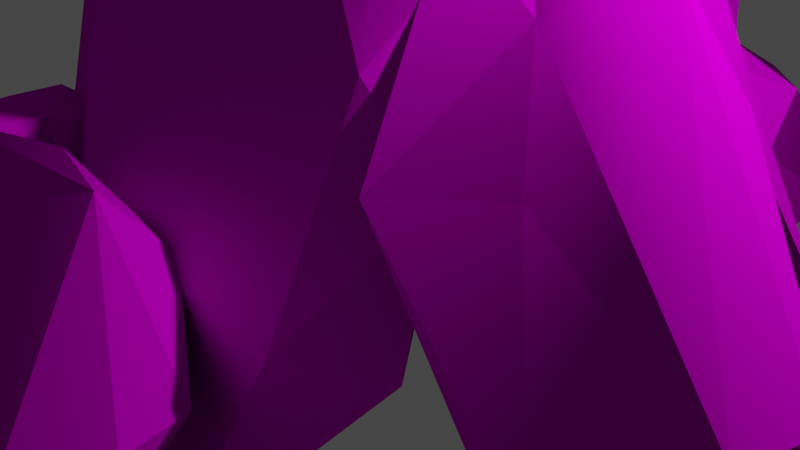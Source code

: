 # Source: cave2.blend  (saved by Blender 3.3.6; exported with 4.5.12 LTS)
import bpy
from mathutils import Matrix  # noqa: F401  (used for matrix-valued properties, if any)

bpy.ops.wm.read_factory_settings(use_empty=True)
scene = bpy.context.scene
scene.name = 'Scene'

# ---- collections
col_collection = bpy.data.collections.new('Collection'); scene.collection.children.link(col_collection)

# ---- images (referenced by path relative to the original .blend; pixels are not part of the script)
import os
ASSET_DIR = os.environ.get("B2B_ASSET_DIR", "")  # directory of the original .blend (textures are referenced by path, not embedded)
HERE = os.path.dirname(os.path.abspath(__file__))  # packed textures are extracted next to this script under _unpacked/

def load_image(name, relpath, width, height, colorspace="sRGB"):
    """Load a texture the original file referenced (path relative to the .blend, or extracted next to this script)."""
    p = next((c for c in (os.path.join(HERE, relpath), os.path.join(ASSET_DIR, relpath)) if relpath and os.path.exists(c)), "")
    if p:
        img = bpy.data.images.load(p, check_existing=True)
        img.name = name
    else:  # same state as the original file: an image datablock whose file is absent (Cycles renders it pink)
        img = bpy.data.images.new(name, width, height)
        img.source = "FILE"
        img.filepath = "//" + (relpath or name)
    img.colorspace_settings.name = colorspace
    return img
img_cave_albedo_2048 = load_image('Cave_ALBEDO_2048', 'Cave_ALBEDO_2048.png', 1024, 1024, 'sRGB')
img_cave_normal_2048 = load_image('Cave_NORMAL_2048', 'Cave_NORMAL_2048.png', 1024, 1024, 'Non-Color')

# ---- materials (node trees are filled in below, after node groups)
mat_cave_baked_material = bpy.data.materials.new('Cave_Baked_Material')

# ---- material node trees
mat_cave_baked_material.use_nodes = True; mat_cave_baked_material.node_tree.nodes.clear()
_N = mat_cave_baked_material.node_tree.nodes; _L = mat_cave_baked_material.node_tree.links
n0 = _N.new('ShaderNodeBsdfPrincipled'); n0.name = 'Principled BSDF'; n0.location = (10, 300)
n0.distribution = 'GGX'
n0.subsurface_method = 'RANDOM_WALK_SKIN'
n0.inputs[3].default_value = 1.45
n0.inputs[13].default_value = 0.0
n0.inputs[27].default_value = (0.0, 0.0, 0.0, 1.0)
n0.inputs[28].default_value = 1.0
n1 = _N.new('ShaderNodeTexImage'); n1.name = 'Image Texture'; n1.location = (-500, 200)
n1.hide = True
n1.image = img_cave_albedo_2048
n2 = _N.new('ShaderNodeTexImage'); n2.name = 'Image Texture.001'; n2.location = (-500, 150)
n2.hide = True
n2.image = img_cave_normal_2048
n3 = _N.new('ShaderNodeNormalMap'); n3.name = 'Normal Map'; n3.location = (-200, -200)
n3.hide = True
n3.uv_map = 'UVMap'
n4 = _N.new('ShaderNodeOutputMaterial'); n4.name = 'Material Output'; n4.location = (300, 300)
_L.new(n0.outputs[0], n4.inputs[0])
_L.new(n1.outputs[0], n0.inputs[0])
_L.new(n2.outputs[0], n3.inputs[1])
_L.new(n3.outputs[0], n0.inputs[5])
n4.is_active_output = True

# ---- world
world_world = bpy.data.worlds.new('World'); scene.world = world_world
world_world.use_nodes = True; world_world.node_tree.nodes.clear()
_N = world_world.node_tree.nodes; _L = world_world.node_tree.links
n0 = _N.new('ShaderNodeOutputWorld'); n0.name = 'World Output'; n0.location = (300, 300)
n1 = _N.new('ShaderNodeBackground'); n1.name = 'Background'; n1.location = (10, 300)
n1.inputs[0].default_value = (0.05088, 0.05088, 0.05088, 1.0)
_L.new(n1.outputs[0], n0.inputs[0])
n0.is_active_output = True
world_world.color = (0.05088, 0.05088, 0.05088)
world_world.use_sun_shadow = False
world_world.sun_shadow_jitter_overblur = 0.0

# ---- cameras
cam_camera = bpy.data.cameras.new('Camera')
cam_camera.clip_end = 100.0
cam_camera.ortho_scale = 7.314

# ---- lights
light_light = bpy.data.lights.new('Light', 'POINT')
light_light.transmission_factor = 0.0
light_light.energy = 1000.0
light_light.shadow_soft_size = 0.1
light_light.shadow_maximum_resolution = 0.006
light_light.use_absolute_resolution = True

# ---- meshes
me_rock_027 = bpy.data.meshes.new('Rock.027')
me_rock_027.from_pydata([(0.6167, -0.1491, -1.116), (0.2831, 0.7327, -1.143), (-0.4232, 0.1007, -1.125), (1.193, 0.6408, -0.8848), (-0.9252, 0.8242, -0.8676), (-0.4046, -0.8478, -0.8305), (0.5351, -1.266, -0.68), (0.6961, 1.104, -0.7464), (0.4401, 0.83, 0.8462), (-0.2893, 1.315, -0.3328), (-1.219, -0.5533, -0.5893), (1.16, -1.079, -0.1974), (1.663, -0.09591, -0.1464), (-1.46, -0.06948, -0.1785), (-0.5139, -1.458, 0.004377), (1.045, -1.263, 0.4085), (-0.06681, 1.28, 0.4546), (0.1606, -1.51, 0.5655), (-0.9043, -0.4687, 0.9191), (1.198, -0.1644, 1.039), (-0.8543, 1.024, 0.7657), (0.3015, 0.4098, 1.32), (-0.9732, 0.3325, 1.045), (0.1649, -0.1482, 1.276), (1.794, -0.4954, 0.1254), (1.755, 0.04088, -0.4947), (1.021, -0.7576, 0.6522), (0.439, -0.4704, 0.6687), (0.9672, -0.2695, -0.0712), (1.626, -0.7835, 0.7253), (2.52, 0.28, -0.5366), (1.74, -0.7012, 1.424), (2.684, -0.4575, 0.6182), (1.015, 1.032, -0.7014), (2.231, 0.8871, -0.3757), (2.728, -0.1679, 1.177), (1.76, 0.7952, -0.661), (1.958, -0.2196, 1.527), (0.8467, -0.01657, 1.225), (0.4129, -0.3079, 1.002), (3.089, 0.105, 0.1489), (0.4238, 0.8338, -0.06162), (2.683, 0.5033, 0.583), (1.925, 1.098, -0.1888), (1.341, 0.9676, 0.3567), (0.7044, 0.5207, 0.9149), (2.193, 0.4661, 1.133), (1.595, 0.5893, 0.9126), (4.283, -4.328, -0.9774), (4.437, -2.672, -1.207), (4.416, -3.377, -0.7294), (4.791, -4.405, -0.7599), (3.946, -3.522, -1.105), (4.187, -2.264, -0.2447), (3.375, -5.371, -0.2157), (3.904, -5.619, -0.08127), (3.26, -4.966, 1.652), (4.59, -4.513, 0.247), (3.232, -1.79, 0.6072), (3.294, -2.211, 1.62), (4.618, -3.242, -0.05463), (2.718, -4.785, -0.06088), (2.881, -2.769, 2.673), (2.512, -5.639, 1.618), (2.611, -2.019, 0.6743), (2.141, -2.295, 2.063), (2.988, -4.562, 2.618), (1.71, -3.876, 1.448), (1.462, -3.713, 2.3), (1.973, -3.409, 3.467), (1.814, -4.019, 3.036), (1.805, -3.081, 2.801), (1.752, -5.372, -0.7075), (0.5163, -6.449, -1.785), (0.9805, -5.79, -1.755), (-0.2513, -6.691, -0.7309), (1.423, -6.697, -1.374), (0.1435, -5.502, -1.483), (-0.3314, -4.574, -0.08431), (2.029, -6.091, 0.4207), (2.608, -5.004, 1.471), (-1.229, -5.231, 2.083), (-0.6736, -5.385, -0.009714), (1.222, -4.03, 0.5309), (0.02711, -6.223, 0.9389), (2.663, -5.405, 0.2514), (-0.6637, -5.441, 2.478), (-0.7357, -4.492, 1.812), (-0.006124, -3.631, 2.662), (0.5207, -3.446, 3.616), (2.149, -3.818, 3.081), (1.013, -4.592, 3.342), (1.117, -3.259, 3.152), (1.995, -5.107, 2.142), (0.5243, -4.11, 3.768), (1.04, -3.676, 4.104), (0.7209, -7.255, -1.022), (0.5773, -7.786, -1.129), (0.3744, -8.585, -0.6322), (-0.1758, -7.802, -1.014), (1.533, -7.547, -1.026), (-0.2966, -7.251, -0.2397), (1.059, -6.479, -0.2158), (1.865, -6.636, 0.1755), (-0.1016, -8.862, 0.2646), (1.069, -8.779, -0.1665), (2.111, -7.376, 0.284), (0.04167, -6.746, 0.0491), (0.9447, -5.985, 0.7415), (2.036, -8.101, 0.5652), (-0.776, -7.147, 0.6336), (-0.4775, -8.245, 0.6801), (0.1657, -6.215, 0.8454), (1.215, -8.605, 1.147), (0.2662, -6.467, 1.473), (-0.3989, -7.309, 1.286), (0.199, -8.247, 1.318), (1.036, -6.688, 1.461), (0.2292, -7.301, 1.874), (0.9197, -7.773, 1.585), (-2.566, -10.15, -0.4695), (-2.49, -8.811, -0.3572), (-2.447, -9.707, -0.7167), (-3.12, -9.687, -0.6822), (-1.663, -9.027, -0.1162), (-2.033, -10.05, -0.4009), (-1.484, -9.636, 0.2055), (-3.334, -10.52, -0.04095), (-2.684, -10.83, -0.05874), (-1.77, -10.48, 0.3499), (-2.205, -8.68, -0.09809), (-3.412, -9.419, -0.05045), (-2.666, -11.13, 0.5945), (-2.971, -8.345, 0.5078), (-3.028, -8.88, 1.296), (-2.499, -8.382, 1.34), (-3.181, -10.46, 1.552), (-3.528, -9.896, 1.119), (-2.593, -11.0, 1.501), (-2.006, -10.41, 1.345), (-1.938, -8.766, 1.492), (-1.989, -9.566, 1.803), (-2.383, -9.191, 1.869), (-2.63, -9.569, 1.787), (-1.085, -6.723, -0.8579), (-1.009, -5.385, -0.7457), (-0.9657, -6.281, -1.105), (-1.639, -6.261, -1.071), (-0.1814, -5.6, -0.5047), (-0.5523, -6.621, -0.7894), (-0.00312, -6.209, -0.183), (-1.853, -7.099, -0.4294), (-1.203, -7.408, -0.4472), (-0.2885, -7.055, -0.03854), (-0.7239, -5.253, -0.4866), (-1.931, -5.992, -0.4389), (-1.185, -7.703, 0.206), (-1.49, -4.919, 0.1193), (-1.547, -5.454, 0.9076), (-1.018, -4.956, 0.9513), (-1.7, -7.038, 1.163), (-2.047, -6.47, 0.7307), (-1.112, -7.575, 1.113), (-0.5253, -6.988, 0.9564), (-0.4572, -5.34, 1.104), (-0.5075, -6.14, 1.415), (-0.9021, -5.764, 1.481), (-1.149, -6.142, 1.399), (-1.229, -9.387, -0.8771), (-1.153, -8.049, -0.7648), (-1.109, -8.945, -1.124), (-1.783, -8.925, -1.09), (-0.3251, -8.265, -0.5238), (-0.6959, -9.285, -0.8085), (-0.1468, -8.874, -0.2021), (-1.997, -9.763, -0.4486), (-1.347, -10.07, -0.4664), (-0.4322, -9.72, -0.05767), (-0.8676, -7.918, -0.5057), (-2.074, -8.657, -0.4581), (-1.329, -10.37, 0.1869), (-1.634, -7.583, 0.1002), (-1.69, -8.118, 0.8885), (-1.162, -7.62, 0.9322), (-1.844, -9.703, 1.144), (-2.19, -9.134, 0.7116), (-1.256, -10.24, 1.094), (-0.6689, -9.652, 0.9372), (-0.6008, -8.004, 1.085), (-0.6511, -8.804, 1.396), (-1.046, -8.429, 1.462), (-1.293, -8.807, 1.38), (0.2569, 0.5745, -1.291), (0.3327, 2.149, -1.147), (0.3761, 1.095, -1.606), (-0.2972, 1.118, -1.562), (1.16, 1.895, -0.8393), (0.7895, 0.6946, -1.203), (1.339, 1.179, -0.4285), (-0.5116, 0.1325, -0.7433), (0.1386, -0.2318, -0.766), (1.053, 0.1834, -0.244), (0.6178, 2.304, -0.8162), (-0.5888, 1.434, -0.7554), (0.1569, -0.5789, 0.06833), (-0.1484, 2.697, -0.04237), (-0.2048, 2.068, 0.9644), (0.3234, 2.654, 1.02), (-0.3582, 0.2033, 1.291), (-0.7051, 0.8722, 0.7385), (0.2297, -0.4284, 1.227), (0.8165, 0.2625, 1.027), (0.8846, 2.202, 1.215), (0.8343, 1.261, 1.612), (0.4397, 1.703, 1.697), (0.1928, 1.258, 1.592), (1.568, 0.6847, -1.576), (1.723, 0.6993, -0.7829), (0.3077, 0.08631, -0.7159), (1.969, -0.1866, -1.612), (2.565, 0.66, -1.075), (3.4, -0.3679, -0.689), (0.6905, -1.168, -0.7728), (1.315, 0.5091, 0.5094), (2.369, -2.182, 0.6451), (2.736, -0.8537, 1.131), (-0.2077, -1.612, 0.6939), (0.6106, -1.455, 2.796), (-0.2304, -0.5284, 1.113), (1.653, -1.03, 2.577), (0.9344, -3.182, 1.808), (3.131, -1.98, 1.413), (2.38, -1.954, 3.203), (2.025, -3.273, 2.524), (-0.03063, -2.011, 2.674), (2.413, -3.359, 3.399), (0.6003, -3.666, 3.096), (1.45, -3.004, 4.236), (1.847, -3.501, 3.845), (0.6081, -3.081, 3.547)], [], [(0, 5, 2), (2, 1, 0), (1, 3, 0), (2, 10, 4), (0, 3, 6), (5, 0, 6), (1, 9, 7), (1, 4, 9), (10, 13, 4), (7, 8, 3), (6, 14, 5), (4, 13, 20), (8, 12, 3), (12, 11, 3), (6, 11, 17), (11, 15, 17), (20, 16, 9), (13, 18, 22), (15, 19, 17), (20, 8, 16), (8, 20, 21), (18, 23, 22), (8, 21, 19), (19, 21, 23), (17, 19, 23), (1, 2, 4), (2, 5, 10), (3, 1, 7), (11, 6, 3), (5, 14, 10), (9, 4, 20), (7, 9, 16), (10, 18, 13), (6, 17, 14), (8, 7, 16), (12, 8, 19), (11, 12, 15), (15, 12, 19), (10, 14, 18), (20, 13, 22), (18, 14, 17), (20, 22, 21), (18, 17, 23), (21, 22, 23), (24, 29, 28), (24, 28, 25), (29, 26, 28), (25, 30, 24), (33, 36, 25), (28, 33, 25), (25, 36, 30), (31, 39, 27), (36, 34, 30), (30, 34, 40), (32, 40, 35), (39, 38, 41), (31, 37, 38), (33, 43, 36), (36, 43, 34), (33, 41, 43), (42, 46, 35), (35, 46, 37), (37, 47, 38), (41, 44, 43), (41, 45, 44), (44, 45, 47), (24, 32, 29), (26, 27, 28), (24, 30, 32), (26, 29, 31), (26, 31, 27), (32, 30, 40), (28, 27, 33), (32, 31, 29), (31, 32, 35), (31, 38, 39), (31, 35, 37), (33, 27, 41), (41, 27, 39), (35, 40, 42), (41, 38, 45), (40, 34, 42), (34, 43, 42), (42, 43, 46), (45, 38, 47), (47, 37, 46), (44, 47, 43), (46, 43, 47), (50, 52, 49), (51, 55, 48), (50, 53, 60), (57, 55, 51), (57, 56, 55), (58, 49, 64), (49, 52, 64), (58, 59, 53), (55, 63, 54), (54, 63, 61), (62, 66, 57), (63, 68, 61), (59, 58, 65), (68, 67, 61), (64, 67, 65), (66, 62, 69), (67, 68, 65), (71, 62, 65), (56, 66, 63), (63, 70, 68), (69, 70, 66), (65, 68, 71), (68, 70, 71), (48, 50, 60), (50, 48, 52), (48, 60, 51), (50, 49, 53), (52, 48, 54), (49, 58, 53), (51, 60, 57), (52, 54, 61), (53, 59, 60), (54, 48, 55), (56, 57, 66), (64, 52, 61), (57, 60, 62), (62, 60, 59), (55, 56, 63), (61, 67, 64), (58, 64, 65), (62, 59, 65), (69, 62, 71), (66, 70, 63), (69, 71, 70), (74, 76, 73), (74, 72, 76), (73, 77, 74), (75, 82, 73), (85, 79, 76), (77, 78, 83), (76, 84, 75), (79, 84, 76), (79, 80, 93), (82, 87, 78), (85, 83, 90), (79, 93, 91), (78, 88, 92), (90, 95, 93), (91, 94, 86), (89, 94, 95), (92, 95, 90), (89, 95, 92), (77, 73, 82), (76, 72, 85), (73, 76, 75), (77, 83, 74), (82, 75, 81), (74, 83, 72), (77, 82, 78), (75, 84, 81), (79, 85, 80), (85, 72, 83), (84, 79, 91), (81, 87, 82), (78, 92, 83), (81, 84, 86), (78, 87, 88), (85, 90, 80), (90, 83, 92), (93, 80, 90), (87, 81, 89), (88, 87, 89), (86, 84, 91), (81, 86, 94), (89, 81, 94), (92, 88, 89), (93, 95, 91), (91, 95, 94), (96, 100, 97), (96, 97, 99), (105, 98, 97), (101, 107, 102), (99, 98, 104), (106, 109, 100), (101, 112, 107), (98, 105, 104), (102, 108, 103), (101, 111, 110), (103, 117, 106), (105, 113, 104), (111, 115, 110), (112, 114, 108), (108, 114, 117), (114, 118, 117), (116, 119, 118), (96, 102, 100), (97, 100, 105), (96, 99, 101), (97, 98, 99), (96, 101, 102), (101, 99, 111), (99, 104, 111), (103, 100, 102), (105, 100, 109), (100, 103, 106), (102, 107, 108), (101, 110, 112), (103, 108, 117), (107, 112, 108), (105, 109, 113), (111, 104, 116), (110, 114, 112), (110, 115, 114), (117, 109, 106), (104, 113, 116), (115, 111, 116), (114, 115, 118), (109, 117, 119), (118, 115, 116), (113, 109, 119), (116, 113, 119), (117, 118, 119), (122, 123, 121), (122, 124, 125), (122, 121, 130), (124, 126, 125), (125, 126, 129), (130, 133, 135), (127, 137, 131), (131, 137, 134), (129, 139, 132), (132, 137, 127), (133, 134, 135), (140, 141, 126), (138, 136, 132), (136, 143, 137), (134, 142, 135), (135, 142, 140), (134, 143, 142), (122, 120, 123), (122, 125, 120), (122, 130, 124), (121, 123, 131), (120, 125, 128), (131, 123, 127), (120, 128, 127), (125, 129, 128), (123, 120, 127), (121, 131, 133), (130, 121, 133), (130, 135, 124), (127, 128, 132), (128, 129, 132), (133, 131, 134), (124, 135, 140), (129, 126, 139), (138, 132, 139), (126, 124, 140), (132, 136, 137), (139, 126, 141), (138, 139, 141), (134, 137, 143), (138, 141, 143), (136, 138, 143), (141, 140, 142), (141, 142, 143), (146, 147, 145), (146, 148, 149), (146, 145, 154), (148, 150, 149), (149, 150, 153), (154, 157, 159), (151, 161, 155), (155, 161, 158), (153, 163, 156), (156, 161, 151), (157, 158, 159), (164, 165, 150), (162, 160, 156), (160, 167, 161), (158, 166, 159), (159, 166, 164), (158, 167, 166), (146, 144, 147), (146, 149, 144), (146, 154, 148), (145, 147, 155), (144, 149, 152), (155, 147, 151), (144, 152, 151), (149, 153, 152), (147, 144, 151), (145, 155, 157), (154, 145, 157), (154, 159, 148), (151, 152, 156), (152, 153, 156), (157, 155, 158), (148, 159, 164), (153, 150, 163), (162, 156, 163), (150, 148, 164), (156, 160, 161), (163, 150, 165), (162, 163, 165), (158, 161, 167), (162, 165, 167), (160, 162, 167), (165, 164, 166), (165, 166, 167), (170, 171, 169), (170, 172, 173), (170, 169, 178), (172, 174, 173), (173, 174, 177), (178, 181, 183), (175, 185, 179), (179, 185, 182), (177, 187, 180), (180, 185, 175), (181, 182, 183), (188, 189, 174), (186, 184, 180), (184, 191, 185), (182, 190, 183), (183, 190, 188), (182, 191, 190), (170, 168, 171), (170, 173, 168), (170, 178, 172), (169, 171, 179), (168, 173, 176), (179, 171, 175), (168, 176, 175), (173, 177, 176), (171, 168, 175), (169, 179, 181), (178, 169, 181), (178, 183, 172), (175, 176, 180), (176, 177, 180), (181, 179, 182), (172, 183, 188), (177, 174, 187), (186, 180, 187), (174, 172, 188), (180, 184, 185), (187, 174, 189), (186, 187, 189), (182, 185, 191), (186, 189, 191), (184, 186, 191), (189, 188, 190), (189, 190, 191), (194, 195, 193), (194, 196, 197), (194, 193, 202), (196, 198, 197), (197, 198, 201), (202, 205, 207), (199, 209, 203), (203, 209, 206), (201, 211, 204), (204, 209, 199), (205, 206, 207), (212, 213, 198), (210, 208, 204), (208, 215, 209), (206, 214, 207), (207, 214, 212), (206, 215, 214), (194, 192, 195), (194, 197, 192), (194, 202, 196), (193, 195, 203), (192, 197, 200), (203, 195, 199), (192, 200, 199), (197, 201, 200), (195, 192, 199), (193, 203, 205), (202, 193, 205), (202, 207, 196), (199, 200, 204), (200, 201, 204), (205, 203, 206), (196, 207, 212), (201, 198, 211), (210, 204, 211), (198, 196, 212), (204, 208, 209), (211, 198, 213), (210, 211, 213), (206, 209, 215), (210, 213, 215), (208, 210, 215), (213, 212, 214), (213, 214, 215), (216, 220, 219), (216, 222, 218), (216, 219, 222), (220, 221, 219), (217, 228, 223), (221, 231, 219), (219, 231, 224), (219, 224, 222), (228, 227, 223), (218, 226, 228), (224, 230, 222), (225, 232, 231), (224, 233, 230), (231, 233, 224), (228, 234, 227), (235, 233, 231), (232, 235, 231), (232, 237, 235), (229, 237, 232), (235, 237, 238), (230, 233, 236), (237, 227, 239), (239, 238, 237), (216, 217, 220), (217, 216, 218), (217, 223, 220), (217, 218, 228), (220, 225, 221), (223, 225, 220), (218, 222, 226), (223, 229, 225), (225, 231, 221), (222, 230, 226), (225, 229, 232), (226, 234, 228), (229, 223, 227), (226, 230, 236), (226, 236, 234), (229, 227, 237), (239, 234, 236), (233, 235, 238), (227, 234, 239), (233, 238, 236), (236, 238, 239)])
_uv = me_rock_027.uv_layers.new(name='UVMap')
_uv.uv.foreach_set('vector', [0.04532, 0.8717, 0.08057, 0.8929, 0.03682, 0.9043, 0.03682, 0.9043, 0.005901, 0.8836, 0.04532, 0.8717, 0.005901, 0.8836, 0.007911, 0.8466, 0.04532, 0.8717, 0.8219, 0.2235, 0.8032, 0.2678, 0.7918, 0.229, 0.04532, 0.8717, 0.007911, 0.8466, 0.09727, 0.8584, 0.08057, 0.8929, 0.04532, 0.8717, 0.09727, 0.8584, 0.8193, 0.1817, 0.769, 0.1911, 0.8015, 0.1559, 0.8193, 0.1817, 0.7918, 0.229, 0.769, 0.1911, 0.7298, 0.3688, 0.7129, 0.3427, 0.7474, 0.3153, 0.7913, 0.5751, 0.752, 0.624, 0.7681, 0.559, 0.7306, 0.4281, 0.6991, 0.417, 0.7394, 0.3955, 0.7918, 0.229, 0.7746, 0.2667, 0.7237, 0.2167, 0.752, 0.624, 0.7165, 0.5672, 0.7681, 0.559, 0.04135, 0.8063, 0.08765, 0.8227, 0.007911, 0.8466, 0.5797, 0.2863, 0.545, 0.2853, 0.5745, 0.2358, 0.545, 0.2853, 0.5418, 0.2634, 0.5745, 0.2358, 0.7237, 0.2167, 0.7409, 0.18, 0.769, 0.1911, 0.7129, 0.3427, 0.6611, 0.3649, 0.6582, 0.3288, 0.5418, 0.2634, 0.4972, 0.2332, 0.5745, 0.2358, 0.7913, 0.669, 0.752, 0.624, 0.7874, 0.6287, 0.752, 0.624, 0.7913, 0.669, 0.7313, 0.6453, 0.5773, 0.1811, 0.5268, 0.1955, 0.5571, 0.1653, 0.752, 0.624, 0.7313, 0.6453, 0.6981, 0.6124, 0.4972, 0.2332, 0.5074, 0.1913, 0.5268, 0.1955, 0.5745, 0.2358, 0.4972, 0.2332, 0.5268, 0.1955, 0.8193, 0.1817, 0.8219, 0.2235, 0.7918, 0.229, 0.7564, 0.3555, 0.7394, 0.3955, 0.7298, 0.3688, 0.8219, 0.145, 0.8193, 0.1817, 0.8015, 0.1559, 0.08765, 0.8227, 0.09727, 0.8584, 0.007911, 0.8466, 0.7394, 0.3955, 0.6991, 0.417, 0.7298, 0.3688, 0.769, 0.1911, 0.7918, 0.229, 0.7237, 0.2167, 0.8015, 0.1559, 0.769, 0.1911, 0.7409, 0.18, 0.7298, 0.3688, 0.6611, 0.3649, 0.7129, 0.3427, 0.5797, 0.2863, 0.5745, 0.2358, 0.6064, 0.2352, 0.752, 0.624, 0.7913, 0.5751, 0.7874, 0.6287, 0.7165, 0.5672, 0.752, 0.624, 0.6981, 0.6124, 0.08765, 0.8227, 0.04135, 0.8063, 0.09727, 0.8054, 0.5418, 0.2634, 0.5026, 0.2863, 0.4972, 0.2332, 0.7298, 0.3688, 0.6991, 0.417, 0.6611, 0.3649, 0.6735, 0.302, 0.7129, 0.3427, 0.6582, 0.3288, 0.6611, 0.3649, 0.6991, 0.417, 0.673, 0.4281, 0.7913, 0.669, 0.7662, 0.6888, 0.7313, 0.6453, 0.5773, 0.1811, 0.5745, 0.2358, 0.5268, 0.1955, 0.7313, 0.6453, 0.7662, 0.6888, 0.7182, 0.6569, 0.1427, 0.603, 0.1541, 0.5758, 0.1541, 0.6248, 0.8973, 0.9006, 0.9031, 0.8676, 0.9208, 0.8759, 0.6277, 0.2185, 0.6182, 0.1996, 0.6277, 0.1653, 0.9208, 0.8759, 0.9356, 0.8968, 0.8973, 0.9006, 0.9619, 0.8419, 0.955, 0.8671, 0.9208, 0.8759, 0.1248, 0.9114, 0.1432, 0.9714, 0.111, 0.9262, 0.9208, 0.8759, 0.955, 0.8671, 0.9356, 0.8968, 0.9352, 0.784, 0.9134, 0.8301, 0.898, 0.8231, 0.955, 0.8671, 0.9619, 0.8909, 0.9356, 0.8968, 0.9356, 0.8968, 0.9619, 0.8909, 0.9313, 0.9384, 0.9273, 0.7283, 0.9323, 0.7006, 0.9549, 0.7364, 0.3322, 0.3968, 0.3488, 0.3956, 0.3488, 0.4668, 0.3509, 0.6654, 0.3621, 0.6565, 0.3879, 0.7019, 0.7596, 0.5101, 0.7963, 0.5302, 0.7704, 0.5369, 0.7704, 0.5369, 0.7963, 0.5302, 0.7916, 0.5468, 0.7596, 0.5101, 0.7604, 0.4708, 0.7963, 0.5302, 0.408, 0.612, 0.3948, 0.6406, 0.3673, 0.618, 0.3673, 0.618, 0.3948, 0.6406, 0.3621, 0.6565, 0.3621, 0.6565, 0.4109, 0.6642, 0.3879, 0.7019, 0.7604, 0.4708, 0.7963, 0.4937, 0.7963, 0.5302, 0.4587, 0.7039, 0.4166, 0.7039, 0.4425, 0.6683, 0.4425, 0.6683, 0.4166, 0.7039, 0.4109, 0.6642, 0.8973, 0.7561, 0.9273, 0.7283, 0.9075, 0.7756, 0.1327, 0.8722, 0.1489, 0.8867, 0.1248, 0.9114, 0.8973, 0.9006, 0.9356, 0.8968, 0.9041, 0.9445, 0.8975, 0.7994, 0.9075, 0.7756, 0.9352, 0.784, 0.8975, 0.7994, 0.9352, 0.784, 0.898, 0.8231, 0.9041, 0.9445, 0.9356, 0.8968, 0.9313, 0.9384, 0.1248, 0.9114, 0.1489, 0.8867, 0.1432, 0.9714, 0.9273, 0.7283, 0.9352, 0.784, 0.9075, 0.7756, 0.9352, 0.784, 0.9273, 0.7283, 0.9549, 0.7364, 0.9352, 0.784, 0.935, 0.8154, 0.9134, 0.8301, 0.9352, 0.784, 0.9549, 0.7364, 0.9549, 0.7754, 0.1432, 0.9714, 0.1489, 0.8867, 0.1649, 0.9508, 0.1649, 0.9508, 0.1489, 0.8867, 0.1649, 0.8811, 0.3673, 0.618, 0.4038, 0.5889, 0.408, 0.612, 0.1547, 0.4905, 0.1547, 0.564, 0.1427, 0.5374, 0.4038, 0.5889, 0.4535, 0.6197, 0.408, 0.612, 0.4535, 0.6197, 0.4578, 0.6354, 0.408, 0.612, 0.408, 0.612, 0.4578, 0.6354, 0.3948, 0.6406, 0.4166, 0.7039, 0.3879, 0.7019, 0.4109, 0.6642, 0.4109, 0.6642, 0.3621, 0.6565, 0.3948, 0.6406, 0.4425, 0.6683, 0.4109, 0.6642, 0.4578, 0.6354, 0.3948, 0.6406, 0.4578, 0.6354, 0.4109, 0.6642, 0.8799, 0.4075, 0.9078, 0.4045, 0.8905, 0.4428, 0.8761, 0.3601, 0.8887, 0.302, 0.8985, 0.3662, 0.8799, 0.4075, 0.8635, 0.4553, 0.8503, 0.4085, 0.7119, 0.04497, 0.6552, 0.03966, 0.7025, 0.005901, 0.7119, 0.04497, 0.6823, 0.1254, 0.6552, 0.03966, 0.2312, 0.6253, 0.1819, 0.5296, 0.2617, 0.6242, 0.1819, 0.5296, 0.2164, 0.5153, 0.2617, 0.6242, 0.005901, 0.4592, 0.03966, 0.4278, 0.03135, 0.5051, 0.2242, 0.5035, 0.1819, 0.4329, 0.2416, 0.4936, 0.2416, 0.4936, 0.1819, 0.4329, 0.2609, 0.4625, 0.06402, 0.3768, 0.1178, 0.3502, 0.1178, 0.4663, 0.1819, 0.4329, 0.2279, 0.3387, 0.2609, 0.4625, 0.03966, 0.4278, 0.005901, 0.4592, 0.01637, 0.3758, 0.2279, 0.3387, 0.2487, 0.3739, 0.2609, 0.4625, 0.3204, 0.352, 0.2487, 0.3739, 0.2711, 0.3106, 0.1178, 0.3502, 0.06402, 0.3768, 0.07089, 0.3143, 0.84, 0.5422, 0.8081, 0.5172, 0.84, 0.4708, 0.04343, 0.3315, 0.06402, 0.3768, 0.01637, 0.3758, 0.6823, 0.1254, 0.7014, 0.1712, 0.6398, 0.1372, 0.1819, 0.4329, 0.1907, 0.329, 0.2279, 0.3387, 0.7119, 0.2429, 0.6833, 0.2252, 0.7014, 0.1712, 0.2711, 0.3106, 0.2279, 0.3387, 0.2267, 0.3074, 0.2279, 0.3387, 0.1907, 0.329, 0.2267, 0.3074, 0.8985, 0.3662, 0.8799, 0.4075, 0.8503, 0.4085, 0.8799, 0.4075, 0.8985, 0.3662, 0.9078, 0.4045, 0.8985, 0.3662, 0.8503, 0.4085, 0.8761, 0.3601, 0.8799, 0.4075, 0.8905, 0.4428, 0.8635, 0.4553, 0.3204, 0.4716, 0.2886, 0.4966, 0.2416, 0.4936, 0.1819, 0.5296, 0.2312, 0.6253, 0.1923, 0.578, 0.8761, 0.3601, 0.8503, 0.4085, 0.8494, 0.3486, 0.3204, 0.4716, 0.2416, 0.4936, 0.2609, 0.4625, 0.03135, 0.5051, 0.03966, 0.4278, 0.0761, 0.4975, 0.9078, 0.3154, 0.8985, 0.3662, 0.8887, 0.302, 0.6823, 0.1254, 0.7119, 0.04497, 0.7014, 0.1712, 0.2617, 0.6242, 0.2164, 0.5153, 0.2943, 0.5308, 0.1178, 0.4663, 0.0761, 0.4975, 0.06402, 0.3768, 0.06402, 0.3768, 0.0761, 0.4975, 0.03966, 0.4278, 0.6552, 0.03966, 0.6823, 0.1254, 0.6398, 0.1372, 0.2609, 0.4625, 0.2487, 0.3739, 0.3204, 0.352, 0.2312, 0.6253, 0.2617, 0.6242, 0.2943, 0.6743, 0.06402, 0.3768, 0.03966, 0.4278, 0.01637, 0.3758, 0.07089, 0.3143, 0.06402, 0.3768, 0.04343, 0.3315, 0.7014, 0.1712, 0.6833, 0.2252, 0.6398, 0.1372, 0.193, 0.2984, 0.2267, 0.3074, 0.1907, 0.329, 0.5975, 0.5186, 0.6464, 0.5155, 0.6172, 0.5472, 0.5975, 0.5186, 0.61, 0.4573, 0.6464, 0.5155, 0.4291, 0.2902, 0.4223, 0.2559, 0.4572, 0.2722, 0.1126, 0.8123, 0.1649, 0.7639, 0.1234, 0.8604, 0.2036, 0.2137, 0.242, 0.2124, 0.2871, 0.2865, 0.4223, 0.2559, 0.4001, 0.1793, 0.4678, 0.1395, 0.2871, 0.2865, 0.3253, 0.1676, 0.3535, 0.2385, 0.242, 0.2124, 0.3253, 0.1676, 0.2871, 0.2865, 0.242, 0.2124, 0.1927, 0.1571, 0.2169, 0.1247, 0.3343, 0.5153, 0.3343, 0.6079, 0.3061, 0.5243, 0.6408, 0.4047, 0.5723, 0.4064, 0.6227, 0.302, 0.242, 0.2124, 0.2169, 0.1247, 0.2424, 0.05399, 0.4001, 0.1793, 0.3994, 0.04852, 0.4476, 0.01852, 0.1819, 0.06383, 0.2205, 0.005901, 0.2169, 0.1247, 0.2424, 0.05399, 0.2517, 0.02084, 0.3321, 0.08217, 0.295, 0.695, 0.3206, 0.6861, 0.3252, 0.7046, 0.2886, 0.7301, 0.3252, 0.7046, 0.3252, 0.7684, 0.295, 0.695, 0.3252, 0.7046, 0.2886, 0.7301, 0.1649, 0.8349, 0.1234, 0.8604, 0.1649, 0.7639, 0.6464, 0.5155, 0.61, 0.4573, 0.6408, 0.4047, 0.3221, 0.2851, 0.2871, 0.2865, 0.3535, 0.2385, 0.4223, 0.2559, 0.4678, 0.1395, 0.4572, 0.2722, 0.1649, 0.7639, 0.1126, 0.8123, 0.1551, 0.6663, 0.4572, 0.2722, 0.4678, 0.1395, 0.4854, 0.2199, 0.4223, 0.2559, 0.3743, 0.1968, 0.4001, 0.1793, 0.3535, 0.2385, 0.3253, 0.1676, 0.3535, 0.08558, 0.242, 0.2124, 0.2036, 0.2137, 0.1927, 0.1571, 0.6408, 0.4047, 0.61, 0.4573, 0.5723, 0.4064, 0.3253, 0.1676, 0.242, 0.2124, 0.2424, 0.05399, 0.4705, 0.7146, 0.5013, 0.6995, 0.5294, 0.7883, 0.4001, 0.1793, 0.4476, 0.01852, 0.4678, 0.1395, 0.1701, 0.3986, 0.1499, 0.4787, 0.1451, 0.3946, 0.4001, 0.1793, 0.3653, 0.1039, 0.3994, 0.04852, 0.6408, 0.4047, 0.6227, 0.302, 0.6464, 0.3621, 0.4854, 0.0333, 0.4678, 0.1395, 0.4476, 0.01852, 0.2169, 0.1247, 0.1927, 0.1571, 0.1819, 0.06383, 0.5013, 0.6995, 0.4705, 0.7146, 0.5294, 0.5931, 0.3322, 0.3424, 0.3453, 0.2984, 0.3453, 0.3838, 0.3321, 0.08217, 0.3253, 0.1676, 0.2424, 0.05399, 0.1701, 0.3986, 0.1451, 0.3946, 0.1427, 0.3251, 0.1701, 0.3143, 0.1701, 0.3986, 0.1427, 0.3251, 0.4476, 0.01852, 0.3994, 0.04852, 0.4151, 0.005901, 0.2169, 0.1247, 0.2205, 0.005901, 0.2424, 0.05399, 0.2424, 0.05399, 0.2205, 0.005901, 0.2517, 0.02084, 0.8052, 0.6358, 0.83, 0.6242, 0.8186, 0.6578, 0.6387, 0.5768, 0.6565, 0.5655, 0.6863, 0.5814, 0.8848, 0.6511, 0.8545, 0.6743, 0.8186, 0.6578, 0.6747, 0.6237, 0.6486, 0.6388, 0.6037, 0.6172, 0.8425, 0.1467, 0.8883, 0.145, 0.9093, 0.1813, 0.8653, 0.5722, 0.8958, 0.5886, 0.83, 0.6242, 0.6747, 0.6237, 0.6274, 0.6778, 0.6486, 0.6388, 0.6584, 0.4527, 0.6845, 0.443, 0.6582, 0.4941, 0.6037, 0.6172, 0.5919, 0.6657, 0.5723, 0.6177, 0.8337, 0.1898, 0.8875, 0.2124, 0.8393, 0.2318, 0.8234, 0.8237, 0.8478, 0.7666, 0.8548, 0.828, 0.6845, 0.443, 0.7242, 0.4809, 0.6582, 0.4941, 0.8875, 0.2124, 0.8634, 0.2536, 0.8393, 0.2318, 0.8017, 0.7427, 0.8289, 0.735, 0.8032, 0.7789, 0.8032, 0.7789, 0.8289, 0.735, 0.8478, 0.7666, 0.8289, 0.735, 0.8671, 0.7218, 0.8478, 0.7666, 0.708, 0.5225, 0.7478, 0.5112, 0.7469, 0.5468, 0.6387, 0.5768, 0.6037, 0.6172, 0.6124, 0.559, 0.8186, 0.6578, 0.83, 0.6242, 0.8848, 0.6511, 0.6387, 0.5768, 0.6863, 0.5814, 0.6747, 0.6237, 0.8186, 0.6578, 0.8545, 0.6743, 0.8082, 0.6743, 0.6387, 0.5768, 0.6747, 0.6237, 0.6037, 0.6172, 0.8337, 0.1898, 0.8425, 0.1467, 0.8875, 0.2124, 0.8425, 0.1467, 0.9093, 0.1813, 0.8875, 0.2124, 0.8324, 0.559, 0.83, 0.6242, 0.8031, 0.5843, 0.8848, 0.6511, 0.83, 0.6242, 0.8958, 0.5886, 0.83, 0.6242, 0.8324, 0.559, 0.8653, 0.5722, 0.6037, 0.6172, 0.6486, 0.6388, 0.5919, 0.6657, 0.6747, 0.6237, 0.6863, 0.6676, 0.6274, 0.6778, 0.8234, 0.8237, 0.8032, 0.7789, 0.8478, 0.7666, 0.6486, 0.6388, 0.6274, 0.6778, 0.5919, 0.6657, 0.6845, 0.443, 0.7478, 0.4399, 0.7242, 0.4809, 0.8875, 0.2124, 0.9093, 0.1813, 0.9093, 0.2341, 0.6863, 0.6676, 0.6248, 0.6968, 0.6274, 0.6778, 0.8123, 0.7006, 0.8415, 0.7048, 0.8289, 0.735, 0.8478, 0.7666, 0.8855, 0.8158, 0.8548, 0.828, 0.6582, 0.4941, 0.7242, 0.4809, 0.708, 0.5225, 0.8634, 0.2536, 0.8875, 0.2124, 0.9093, 0.2341, 0.8289, 0.735, 0.8415, 0.7048, 0.8671, 0.7218, 0.8855, 0.8158, 0.8478, 0.7666, 0.8855, 0.7532, 0.8831, 0.2738, 0.8634, 0.2536, 0.9093, 0.2341, 0.7242, 0.4809, 0.7478, 0.4399, 0.7478, 0.5112, 0.708, 0.5225, 0.7242, 0.4809, 0.7478, 0.5112, 0.8478, 0.7666, 0.8671, 0.7218, 0.8855, 0.7532, 0.9718, 0.5315, 0.9442, 0.5405, 0.9656, 0.4957, 0.5906, 0.7988, 0.6032, 0.7453, 0.6183, 0.7947, 0.5906, 0.7988, 0.5723, 0.7612, 0.5814, 0.7449, 0.6032, 0.7453, 0.634, 0.7557, 0.6183, 0.7947, 0.6183, 0.7947, 0.634, 0.7557, 0.6573, 0.7882, 0.9718, 0.4788, 0.9291, 0.4616, 0.9293, 0.4272, 0.0292, 0.7113, 0.08699, 0.7312, 0.03751, 0.7596, 0.03751, 0.7596, 0.08699, 0.7312, 0.1008, 0.765, 0.397, 0.8513, 0.4005, 0.8948, 0.3509, 0.868, 0.05069, 0.6698, 0.08699, 0.7312, 0.0292, 0.7113, 0.2586, 0.9259, 0.2667, 0.8835, 0.2821, 0.904, 0.6326, 0.7086, 0.664, 0.7309, 0.634, 0.7557, 0.09224, 0.6663, 0.1008, 0.6979, 0.05069, 0.6698, 0.2848, 0.8252, 0.2958, 0.852, 0.2599, 0.8519, 0.2667, 0.8835, 0.301, 0.864, 0.2821, 0.904, 0.2821, 0.904, 0.301, 0.864, 0.3126, 0.8947, 0.2667, 0.8835, 0.2958, 0.852, 0.301, 0.864, 0.5906, 0.7988, 0.608, 0.8115, 0.5763, 0.8122, 0.5906, 0.7988, 0.6183, 0.7947, 0.608, 0.8115, 0.5906, 0.7988, 0.5814, 0.7449, 0.6032, 0.7453, 0.9656, 0.4957, 0.9442, 0.5405, 0.9196, 0.5166, 0.608, 0.8115, 0.6183, 0.7947, 0.6372, 0.8292, 0.03751, 0.7596, 0.005901, 0.749, 0.0292, 0.7113, 0.608, 0.8115, 0.6372, 0.8292, 0.6142, 0.8325, 0.6183, 0.7947, 0.6573, 0.7882, 0.6372, 0.8292, 0.5763, 0.8122, 0.608, 0.8115, 0.6142, 0.8325, 0.9656, 0.4957, 0.9196, 0.5166, 0.9291, 0.4616, 0.9718, 0.4788, 0.9656, 0.4957, 0.9291, 0.4616, 0.2949, 0.9451, 0.2821, 0.904, 0.3235, 0.9422, 0.0292, 0.7113, 0.02358, 0.6881, 0.05069, 0.6698, 0.6372, 0.8292, 0.6573, 0.7882, 0.664, 0.8253, 0.06918, 0.7936, 0.03751, 0.7596, 0.1008, 0.765, 0.3235, 0.9422, 0.2821, 0.904, 0.3126, 0.8947, 0.397, 0.8513, 0.4249, 0.8544, 0.4005, 0.8948, 0.3667, 0.9028, 0.3509, 0.868, 0.4005, 0.8948, 0.634, 0.7557, 0.6032, 0.7453, 0.6326, 0.7086, 0.05069, 0.6698, 0.1008, 0.6979, 0.08699, 0.7312, 0.4005, 0.8948, 0.4249, 0.8544, 0.4249, 0.926, 0.3667, 0.9028, 0.4005, 0.8948, 0.4249, 0.926, 0.2667, 0.8835, 0.2599, 0.8519, 0.2958, 0.852, 0.3667, 0.9028, 0.4249, 0.926, 0.3998, 0.9386, 0.3563, 0.9258, 0.3667, 0.9028, 0.3998, 0.9386, 0.3235, 0.8598, 0.3126, 0.8947, 0.301, 0.864, 0.4249, 0.926, 0.4186, 0.943, 0.3998, 0.9386, 0.9598, 0.6634, 0.9322, 0.6724, 0.9536, 0.6275, 0.3692, 0.8058, 0.3817, 0.7523, 0.3969, 0.8018, 0.3692, 0.8058, 0.3509, 0.7683, 0.36, 0.752, 0.3817, 0.7523, 0.4126, 0.7627, 0.3969, 0.8018, 0.3969, 0.8018, 0.4126, 0.7627, 0.4359, 0.7952, 0.9598, 0.6107, 0.9171, 0.5934, 0.9174, 0.559, 0.747, 0.05092, 0.8048, 0.07079, 0.7553, 0.09922, 0.7553, 0.09922, 0.8048, 0.07079, 0.8186, 0.1046, 0.8478, 0.8398, 0.8513, 0.8832, 0.8017, 0.8564, 0.7685, 0.009335, 0.8048, 0.07079, 0.747, 0.05092, 0.8304, 0.1065, 0.8385, 0.06419, 0.8539, 0.08472, 0.4112, 0.7157, 0.4426, 0.7379, 0.4126, 0.7627, 0.81, 0.005901, 0.8186, 0.03751, 0.7685, 0.009335, 0.8567, 0.005901, 0.8676, 0.03263, 0.8317, 0.03259, 0.8385, 0.06419, 0.8728, 0.04465, 0.8539, 0.08472, 0.8539, 0.08472, 0.8728, 0.04465, 0.8844, 0.07542, 0.8385, 0.06419, 0.8676, 0.03263, 0.8728, 0.04465, 0.3692, 0.8058, 0.3866, 0.8185, 0.3549, 0.8193, 0.3692, 0.8058, 0.3969, 0.8018, 0.3866, 0.8185, 0.3692, 0.8058, 0.36, 0.752, 0.3817, 0.7523, 0.9536, 0.6275, 0.9322, 0.6724, 0.9077, 0.6485, 0.3866, 0.8185, 0.3969, 0.8018, 0.4158, 0.8362, 0.7553, 0.09922, 0.7237, 0.08862, 0.747, 0.05092, 0.3866, 0.8185, 0.4158, 0.8362, 0.3928, 0.8395, 0.3969, 0.8018, 0.4359, 0.7952, 0.4158, 0.8362, 0.3549, 0.8193, 0.3866, 0.8185, 0.3928, 0.8395, 0.9536, 0.6275, 0.9077, 0.6485, 0.9171, 0.5934, 0.9598, 0.6107, 0.9536, 0.6275, 0.9171, 0.5934, 0.8667, 0.1258, 0.8539, 0.08472, 0.8953, 0.1229, 0.747, 0.05092, 0.7414, 0.02772, 0.7685, 0.009335, 0.4158, 0.8362, 0.4359, 0.7952, 0.4426, 0.8323, 0.787, 0.1332, 0.7553, 0.09922, 0.8186, 0.1046, 0.8953, 0.1229, 0.8539, 0.08472, 0.8844, 0.07542, 0.8478, 0.8398, 0.8757, 0.8428, 0.8513, 0.8832, 0.8175, 0.8912, 0.8017, 0.8564, 0.8513, 0.8832, 0.4126, 0.7627, 0.3817, 0.7523, 0.4112, 0.7157, 0.7685, 0.009335, 0.8186, 0.03751, 0.8048, 0.07079, 0.8513, 0.8832, 0.8757, 0.8428, 0.8757, 0.9145, 0.8175, 0.8912, 0.8513, 0.8832, 0.8757, 0.9145, 0.8385, 0.06419, 0.8317, 0.03259, 0.8676, 0.03263, 0.8175, 0.8912, 0.8757, 0.9145, 0.8506, 0.927, 0.8071, 0.9143, 0.8175, 0.8912, 0.8506, 0.927, 0.8953, 0.04049, 0.8844, 0.07542, 0.8728, 0.04465, 0.8757, 0.9145, 0.8694, 0.9315, 0.8506, 0.927, 0.9718, 0.4064, 0.9442, 0.4154, 0.9656, 0.3705, 0.7164, 0.7908, 0.729, 0.7373, 0.7441, 0.7868, 0.7164, 0.7908, 0.6981, 0.7532, 0.7073, 0.7369, 0.729, 0.7373, 0.7599, 0.7477, 0.7441, 0.7868, 0.7441, 0.7868, 0.7599, 0.7477, 0.7831, 0.7802, 0.9718, 0.3537, 0.9291, 0.3364, 0.9293, 0.302, 0.2052, 0.7312, 0.263, 0.751, 0.2135, 0.7795, 0.2135, 0.7795, 0.263, 0.751, 0.2768, 0.7849, 0.6184, 0.8443, 0.6219, 0.8877, 0.5723, 0.8609, 0.2267, 0.6896, 0.263, 0.751, 0.2052, 0.7312, 0.1819, 0.9259, 0.19, 0.8835, 0.2054, 0.904, 0.7585, 0.7006, 0.7899, 0.7229, 0.7599, 0.7477, 0.2683, 0.6861, 0.2768, 0.7177, 0.2267, 0.6896, 0.2082, 0.8252, 0.2191, 0.852, 0.1833, 0.8519, 0.19, 0.8835, 0.2243, 0.864, 0.2054, 0.904, 0.2054, 0.904, 0.2243, 0.864, 0.2359, 0.8947, 0.19, 0.8835, 0.2191, 0.852, 0.2243, 0.864, 0.7164, 0.7908, 0.7338, 0.8035, 0.7022, 0.8043, 0.7164, 0.7908, 0.7441, 0.7868, 0.7338, 0.8035, 0.7164, 0.7908, 0.7073, 0.7369, 0.729, 0.7373, 0.9656, 0.3705, 0.9442, 0.4154, 0.9196, 0.3915, 0.7338, 0.8035, 0.7441, 0.7868, 0.763, 0.8212, 0.2135, 0.7795, 0.1819, 0.7689, 0.2052, 0.7312, 0.7338, 0.8035, 0.763, 0.8212, 0.7401, 0.8245, 0.7441, 0.7868, 0.7831, 0.7802, 0.763, 0.8212, 0.7022, 0.8043, 0.7338, 0.8035, 0.7401, 0.8245, 0.9656, 0.3705, 0.9196, 0.3915, 0.9291, 0.3364, 0.9718, 0.3537, 0.9656, 0.3705, 0.9291, 0.3364, 0.2182, 0.9451, 0.2054, 0.904, 0.2468, 0.9422, 0.2052, 0.7312, 0.1996, 0.708, 0.2267, 0.6896, 0.763, 0.8212, 0.7831, 0.7802, 0.7899, 0.8173, 0.2452, 0.8134, 0.2135, 0.7795, 0.2768, 0.7849, 0.2468, 0.9422, 0.2054, 0.904, 0.2359, 0.8947, 0.6184, 0.8443, 0.6463, 0.8473, 0.6219, 0.8877, 0.5881, 0.8957, 0.5723, 0.8609, 0.6219, 0.8877, 0.7599, 0.7477, 0.729, 0.7373, 0.7585, 0.7006, 0.2267, 0.6896, 0.2768, 0.7177, 0.263, 0.751, 0.6219, 0.8877, 0.6463, 0.8473, 0.6463, 0.919, 0.5881, 0.8957, 0.6219, 0.8877, 0.6463, 0.919, 0.19, 0.8835, 0.1833, 0.8519, 0.2191, 0.852, 0.5881, 0.8957, 0.6463, 0.919, 0.6212, 0.9315, 0.5777, 0.9188, 0.5881, 0.8957, 0.6212, 0.9315, 0.2468, 0.8598, 0.2359, 0.8947, 0.2243, 0.864, 0.6463, 0.919, 0.64, 0.9359, 0.6212, 0.9315, 0.4828, 0.8017, 0.5119, 0.8002, 0.4798, 0.8458, 0.03588, 0.6349, 0.03528, 0.5723, 0.06608, 0.624, 0.03588, 0.6349, 0.005901, 0.5956, 0.01187, 0.5751, 0.03528, 0.5723, 0.07361, 0.576, 0.06608, 0.624, 0.06608, 0.624, 0.07361, 0.576, 0.1099, 0.6053, 0.4705, 0.8639, 0.5093, 0.899, 0.5039, 0.9409, 0.5187, 0.0993, 0.588, 0.06729, 0.563, 0.1355, 0.563, 0.1355, 0.588, 0.06729, 0.628, 0.08663, 0.764, 0.8378, 0.7508, 0.8906, 0.7132, 0.8363, 0.509, 0.04452, 0.588, 0.06729, 0.5187, 0.0993, 0.5093, 0.899, 0.5317, 0.9208, 0.5039, 0.9409, 0.06366, 0.5169, 0.1064, 0.5329, 0.07361, 0.576, 0.5458, 0.005901, 0.5766, 0.02604, 0.509, 0.04452, 0.5766, 0.02604, 0.6133, 0.03839, 0.588, 0.06729, 0.9071, 0.03959, 0.9419, 0.01219, 0.9219, 0.06196, 0.9219, 0.06196, 0.9419, 0.01219, 0.9532, 0.04828, 0.628, 0.08663, 0.6133, 0.03839, 0.628, 0.04427, 0.03588, 0.6349, 0.06008, 0.6437, 0.02512, 0.6509, 0.03588, 0.6349, 0.06608, 0.624, 0.06008, 0.6437, 0.03588, 0.6349, 0.01187, 0.5751, 0.03528, 0.5723, 0.4798, 0.8458, 0.5119, 0.8002, 0.5317, 0.8372, 0.06008, 0.6437, 0.06608, 0.624, 0.0994, 0.6545, 0.563, 0.1355, 0.5258, 0.1535, 0.5187, 0.0993, 0.5079, 0.1239, 0.4972, 0.08428, 0.5187, 0.0993, 0.06608, 0.624, 0.1099, 0.6053, 0.0994, 0.6545, 0.5258, 0.1535, 0.5079, 0.1239, 0.5187, 0.0993, 0.4798, 0.8458, 0.5317, 0.8372, 0.5093, 0.899, 0.4705, 0.8639, 0.4798, 0.8458, 0.5093, 0.899, 0.9358, 0.1139, 0.9219, 0.06196, 0.9652, 0.1084, 0.5187, 0.0993, 0.4972, 0.08428, 0.509, 0.04452, 0.0994, 0.6545, 0.1099, 0.6053, 0.1305, 0.6412, 0.6199, 0.1395, 0.563, 0.1355, 0.628, 0.08663, 0.9652, 0.1084, 0.9219, 0.06196, 0.9532, 0.04828, 0.1099, 0.6053, 0.07361, 0.576, 0.1305, 0.5757, 0.7149, 0.8849, 0.7132, 0.8363, 0.7508, 0.8906, 0.07361, 0.576, 0.03528, 0.5723, 0.06366, 0.5169, 0.509, 0.04452, 0.5766, 0.02604, 0.588, 0.06729, 0.1305, 0.5757, 0.07361, 0.576, 0.1064, 0.5329, 0.7149, 0.8849, 0.7508, 0.8906, 0.764, 0.9372, 0.628, 0.08663, 0.588, 0.06729, 0.6133, 0.03839, 0.7149, 0.8849, 0.764, 0.9372, 0.7361, 0.9395, 0.6981, 0.9054, 0.7149, 0.8849, 0.7361, 0.9395, 0.9652, 0.005901, 0.9532, 0.04828, 0.9419, 0.01219, 0.764, 0.9372, 0.7529, 0.953, 0.7361, 0.9395, 0.4222, 0.302, 0.4587, 0.3329, 0.4056, 0.3391, 0.5237, 0.302, 0.5552, 0.3713, 0.5047, 0.3386, 0.5237, 0.302, 0.5605, 0.3261, 0.5552, 0.3713, 0.4587, 0.3329, 0.4587, 0.3933, 0.4056, 0.3391, 0.8224, 0.4206, 0.7814, 0.302, 0.8376, 0.367, 0.4587, 0.3933, 0.4562, 0.4948, 0.4056, 0.3391, 0.4056, 0.3391, 0.4562, 0.4948, 0.4123, 0.4698, 0.4056, 0.3391, 0.4123, 0.4698, 0.3653, 0.3701, 0.005901, 0.1771, 0.04937, 0.09761, 0.06566, 0.2392, 0.5047, 0.3386, 0.5197, 0.43, 0.4705, 0.4183, 0.4123, 0.4698, 0.3756, 0.5063, 0.3653, 0.3701, 0.1416, 0.1833, 0.1326, 0.07869, 0.1701, 0.14, 0.4123, 0.4698, 0.4178, 0.5463, 0.3756, 0.5063, 0.4562, 0.4948, 0.4178, 0.5463, 0.4123, 0.4698, 0.005901, 0.1771, 0.02661, 0.07982, 0.04937, 0.09761, 0.4465, 0.5771, 0.4178, 0.5463, 0.4562, 0.4948, 0.1326, 0.07869, 0.1479, 0.02708, 0.1701, 0.14, 0.1326, 0.07869, 0.09958, 0.005901, 0.1479, 0.02708, 0.09206, 0.1246, 0.09958, 0.005901, 0.1326, 0.07869, 0.08129, 0.9337, 0.07476, 0.9941, 0.06772, 0.9637, 0.005901, 0.9243, 0.05358, 0.9161, 0.007846, 0.9723, 0.09958, 0.005901, 0.04937, 0.09761, 0.06416, 0.02076, 0.03162, 0.9941, 0.06772, 0.9637, 0.07476, 0.9941, 0.7983, 0.4408, 0.8224, 0.4206, 0.8376, 0.4578, 0.8224, 0.4206, 0.7983, 0.4408, 0.7682, 0.3749, 0.08462, 0.2894, 0.06566, 0.2392, 0.1232, 0.3025, 0.8224, 0.4206, 0.7682, 0.3749, 0.7814, 0.302, 0.1232, 0.3025, 0.1416, 0.1833, 0.1701, 0.2616, 0.06566, 0.2392, 0.1416, 0.1833, 0.1232, 0.3025, 0.5047, 0.3386, 0.5552, 0.3713, 0.5197, 0.43, 0.06566, 0.2392, 0.09206, 0.1246, 0.1416, 0.1833, 0.1416, 0.1833, 0.1701, 0.14, 0.1701, 0.2616, 0.5552, 0.3713, 0.5605, 0.5213, 0.5197, 0.43, 0.1416, 0.1833, 0.09206, 0.1246, 0.1326, 0.07869, 0.5197, 0.43, 0.4836, 0.5161, 0.4705, 0.4183, 0.09206, 0.1246, 0.06566, 0.2392, 0.04937, 0.09761, 0.5197, 0.43, 0.5605, 0.5213, 0.5387, 0.5791, 0.5197, 0.43, 0.5387, 0.5791, 0.4836, 0.5161, 0.09206, 0.1246, 0.04937, 0.09761, 0.09958, 0.005901, 0.5065, 0.5813, 0.4836, 0.5161, 0.5387, 0.5791, 0.05358, 0.9161, 0.08129, 0.9337, 0.06772, 0.9637, 0.04937, 0.09761, 0.02661, 0.07982, 0.06416, 0.02076, 0.05358, 0.9161, 0.06772, 0.9637, 0.007846, 0.9723, 0.007846, 0.9723, 0.06772, 0.9637, 0.03162, 0.9941])
me_rock_027.materials.append(mat_cave_baked_material)
me_rock_027.materials.append(mat_cave_baked_material)
me_rock_027.update()

# ---- objects
ob_light = bpy.data.objects.new('Light', light_light)
ob_camera = bpy.data.objects.new('Camera', cam_camera)
ob_cave = bpy.data.objects.new('Cave', me_rock_027)

# ---- transforms, parenting, visibility, modifiers, constraints
ob_light.location = (4.101, 1.021, 5.943)
ob_light.rotation_euler = (0.6503, 0.05522, 1.866)
ob_light.scale = (1.008, 1.008, 1.008)
ob_light.lock_rotations_4d = False
ob_light.empty_display_type = 'ARROWS'
ob_light.color = (0.0, 0.0, 0.0, 0.0)
ob_light.lineart.crease_threshold = 0.0
ob_camera.location = (7.41, -6.974, 4.989)
ob_camera.rotation_euler = (1.109, 0.0, 0.8149)
ob_camera.scale = (1.008, 1.008, 1.008)
ob_camera.lock_rotations_4d = False
ob_camera.empty_display_type = 'ARROWS'
ob_camera.color = (0.0, 0.0, 0.0, 0.0)
ob_camera.display_type = 'WIRE'
ob_camera.lineart.crease_threshold = 0.0
ob_cave.location = (-0.998, 3.678, -0.2695)
ob_cave.scale = (1.205, 1.06, 1.19)

# ---- collection membership
col_collection.objects.link(ob_light)
col_collection.objects.link(ob_camera)
col_collection.objects.link(ob_cave)

# ---- scene / render settings (as saved in the file)
scene.camera = ob_camera
scene.frame_start = 1; scene.frame_end = 250; scene.frame_set(1)
scene.render.engine = 'CYCLES'
scene.cycles.sampling_pattern = 'TABULATED_SOBOL'
scene.cycles.use_light_tree = False
scene.view_settings.view_transform = 'Filmic'
bpy.context.view_layer.update()

